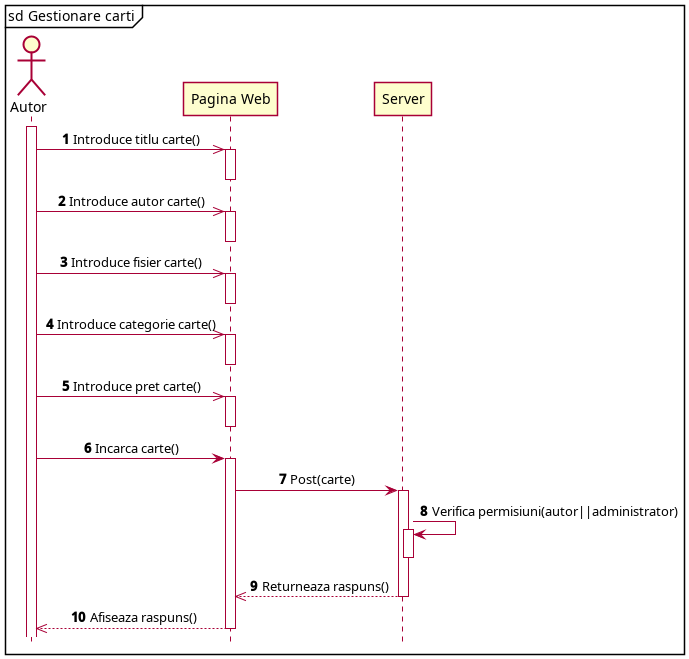

The diagram above was rendered by PlantUML. Its source (embedded in the PNG):
@startuml
skin rose
skinparam shadowing false
autonumber
mainframe sd Gestionare carti
skinparam sequenceMessageAlign center
hide footbox

actor Autor as autor
participant "Pagina Web" as p1
participant Server as p2
activate autor

autor ->> p1: Introduce titlu carte()
activate p1
deactivate p1

autor ->> p1: Introduce autor carte()
activate p1
deactivate p1

autor ->> p1: Introduce fisier carte()
activate p1
deactivate p1

autor ->> p1: Introduce categorie carte()
activate p1
deactivate p1

autor ->> p1: Introduce pret carte()
activate p1
deactivate p1

autor -> p1: Incarca carte()
activate p1
p1 -> p2: Post(carte)
activate p2
p2 -> p2: Verifica permisiuni(autor||administrator)
activate p2
deactivate p2
p2 -->> p1: Returneaza raspuns()
deactivate p2
p1 -->> autor: Afiseaza raspuns()
deactivate p1

'autor ->> p1: Selecteaza carte()
'activate p1
'deactivate p1
'
'autor -> p1: Apasa stergere(carteID)
'activate p1
'p1 -> p2: Delete(carteID)
'activate p2
'p2 -> p2: Verifica permisiuni(autorID||administrator)
'p2 -> p2: Delete(carteID)
'activate p2
'deactivate p2
'p2 -->> p1: Returneaza raspuns()
'deactivate p2
'p1 -->> autor: Afiseaza raspuns()
'deactivate p1
'
'
'
'autor -> p1: Apasa editare(carteID)
'activate p1
'p1 -->> autor: Afiseaza pagina editare
'deactivate p1
'
'autor ->> p1: Modifica date(carteID)
'activate p1
'deactivate p1
'
'autor -> p1: Apasa 'salveaza modificari'(carteID)
'activate p1
'p1 -> p2: Update(carteID)
'activate p2
'p2 -> p2: Verifica permisiuni(autorID||administrator)
'activate p2
'deactivate p2
'p2 -> p2: Update(carteID)
'activate p2
'deactivate p2
'p2 -->> p1: Returneaza raspuns()
'deactivate p2
'p1 -->> autor: Afiseaza raspuns()
@enduml